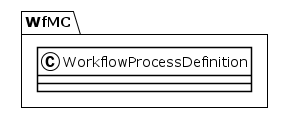

The diagram above was rendered by PlantUML. Its source (embedded in the PNG):
@startuml
!theme plain
package WfMC {
class WorkflowProcessDefinition {
}
}
@enduml